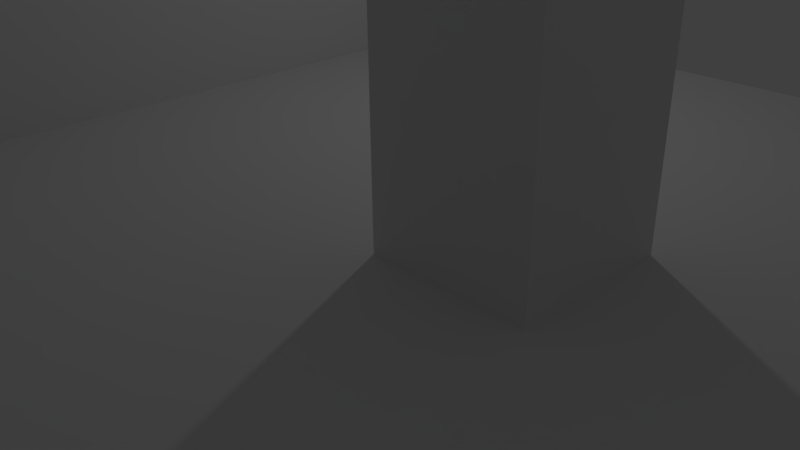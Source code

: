 # Source: Corner_1exit_column.blend  (saved by Blender 2.77.0; exported with 4.5.12 LTS)
import bpy
from mathutils import Matrix  # noqa: F401  (used for matrix-valued properties, if any)

bpy.ops.wm.read_factory_settings(use_empty=True)
scene = bpy.context.scene
scene.name = 'Scene'

# ---- collections
col_collection_1 = bpy.data.collections.new('Collection 1'); scene.collection.children.link(col_collection_1)

# ---- materials (node trees are filled in below, after node groups)
mat_floor = bpy.data.materials.new('Floor')
mat_floor.alpha_threshold = 0.0
mat_floor.use_transparent_shadow = False
mat_floor.roughness = 0.5
mat_floor.specular_intensity = 0.0
mat_walls = bpy.data.materials.new('Walls')
mat_walls.alpha_threshold = 0.0
mat_walls.use_transparent_shadow = False
mat_walls.roughness = 0.5
mat_walls.specular_intensity = 0.3

# ---- material node trees

# ---- world
world_world = bpy.data.worlds.new('World'); scene.world = world_world
world_world.color = (0.05088, 0.05088, 0.05088)
world_world.use_sun_shadow = False
world_world.sun_shadow_jitter_overblur = 0.0
world_world.cycles.sampling_method = 'MANUAL'

# ---- cameras
cam_camera = bpy.data.cameras.new('Camera')
cam_camera.clip_end = 100.0
cam_camera.lens = 35.0
cam_camera.sensor_width = 32.0
cam_camera.sensor_height = 18.0
cam_camera.ortho_scale = 7.314
cam_camera.dof.focus_distance = 0.0
cam_camera.dof.aperture_fstop = 128.0

# ---- lights
light_lamp = bpy.data.lights.new('Lamp', 'POINT')
light_lamp.transmission_factor = 0.0
light_lamp.cutoff_distance = 30.0
light_lamp.energy = 100.0
light_lamp.shadow_buffer_clip_start = 1.001
light_lamp.shadow_soft_size = 0.1
light_lamp.shadow_maximum_resolution = 0.006
light_lamp.use_absolute_resolution = True

# ---- meshes
me_plane = bpy.data.meshes.new('Plane')
me_plane.from_pydata([(-10.0, -10.0, 0.0), (10.0, -10.0, 0.0), (-10.0, 10.0, 0.0), (10.0, 10.0, 0.0), (-10.0, 7.5, 0.0), (-10.0, 5.0, 0.0), (-10.0, 2.5, 0.0), (-10.0, 0.0, 0.0), (-10.0, -2.5, 0.0), (-10.0, -5.0, 0.0), (-10.0, -7.5, 0.0), (-7.5, -10.0, 0.0), (-5.0, -10.0, 0.0), (-2.5, -10.0, 0.0), (0.0, -10.0, 0.0), (2.5, -10.0, 0.0), (5.0, -10.0, 0.0), (7.5, -10.0, 0.0), (0.0, 10.0, 0.0), (-7.5, 10.0, 0.0), (-7.5, -5.0, 0.0), (-7.5, -2.5, 0.0), (-7.5, 0.0, 0.0), (-7.5, 2.5, 0.0), (-7.5, 5.0, 0.0), (-7.5, 7.5, 0.0), (-5.0, -7.5, 0.0), (-5.0, -5.0, 0.0), (-2.5, -7.5, 0.0), (0.0, -7.5, 0.0), (0.0, -5.0, 0.0), (0.0, -2.5, 0.0), (0.0, 0.0, 0.0), (0.0, 2.5, 0.0), (0.0, 5.0, 0.0), (0.0, 7.5, 0.0), (2.5, -7.5, 0.0), (2.5, 0.0, 0.0), (2.5, 2.5, 0.0), (5.0, -7.5, 0.0), (7.5, -7.5, 0.0), (-10.0, -7.5, 6.0), (-10.0, -10.0, 6.0), (-7.5, 10.0, 6.0), (-10.0, 10.0, 6.0), (-10.0, 7.5, 6.0), (-10.0, 5.0, 6.0), (-10.0, 2.5, 6.0), (-10.0, 0.0, 6.0), (-10.0, -2.5, 6.0), (-10.0, -5.0, 6.0), (-7.5, -10.0, 6.0), (-5.0, -10.0, 6.0), (-2.5, -10.0, 6.0), (0.0, -10.0, 6.0), (2.5, -10.0, 6.0), (5.0, -10.0, 6.0), (7.5, -10.0, 6.0), (-7.5, 7.5, 6.0), (-7.5, -7.5, 6.0), (-7.5, -5.0, 6.0), (-7.5, -2.5, 6.0), (-7.5, 0.0, 6.0), (-7.5, 2.5, 6.0), (-7.5, 5.0, 6.0), (-5.0, -7.5, 6.0), (-5.0, -5.0, 6.0), (-2.5, -7.5, 6.0), (0.0, -7.5, 6.0), (0.0, 0.0, 6.0), (0.0, 2.5, 6.0), (2.5, -7.5, 6.0), (2.5, 0.0, 6.0), (2.5, 2.5, 6.0), (5.0, -7.5, 6.0), (7.5, -7.5, 6.0)], [], [(37, 38, 73, 72), (18, 19, 25, 24, 23, 22, 21, 20, 27, 26, 28, 29, 30, 31, 32, 33, 34, 35), (26, 27, 66, 65), (29, 28, 67, 68), (14, 15, 55, 54), (13, 14, 54, 53), (17, 40, 75, 57), (10, 0, 42, 41), (12, 13, 53, 52), (38, 33, 70, 73), (24, 25, 58, 64), (11, 12, 52, 51), (32, 37, 72, 69), (23, 24, 64, 63), (0, 11, 51, 42), (22, 23, 63, 62), (3, 18, 35, 34, 33, 38, 37, 32, 31, 30, 29, 36, 39, 40, 17, 1), (9, 10, 41, 50), (45, 58, 43, 44), (42, 51, 59, 41), (41, 59, 60, 50), (50, 60, 61, 49), (49, 61, 62, 48), (48, 62, 63, 47), (47, 63, 64, 46), (46, 64, 58, 45), (51, 52, 65, 59), (59, 65, 66, 60), (52, 53, 67, 65), (53, 54, 68, 67), (54, 55, 71, 68), (69, 72, 73, 70), (55, 56, 74, 71), (56, 57, 75, 74), (27, 20, 60, 66), (39, 36, 71, 74), (15, 16, 56, 55), (19, 2, 44, 43), (16, 17, 57, 56), (2, 4, 45, 44), (4, 5, 46, 45), (25, 19, 43, 58), (5, 6, 47, 46), (6, 7, 48, 47), (33, 32, 69, 70), (7, 8, 49, 48), (28, 26, 65, 67), (20, 21, 61, 60), (36, 29, 68, 71), (8, 9, 50, 49), (21, 22, 62, 61), (40, 39, 74, 75)])
me_plane.polygons.foreach_set('material_index', [1, 0, 1, 1, 1, 1, 1, 1, 1, 1, 1, 1, 1, 1, 1, 1, 0, 1, 0, 0, 0, 0, 0, 0, 0, 0, 0, 0, 0, 0, 0, 0, 0, 0, 1, 1, 1, 1, 1, 1, 1, 1, 1, 1, 1, 1, 1, 1, 1, 1, 1, 1])
_uv = me_plane.uv_layers.new(name='UVMap')
_uv.uv.foreach_set('vector', [0.0, 0.0, 1.0, 0.0, 1.0, 1.0, 0.0, 1.0, 0.5794, 0.05023, 1.0, 0.08749, 0.9784, 0.2256, 0.9577, 0.3583, 0.9378, 0.4859, 0.9186, 0.6086, 0.9001, 0.7268, 0.8823, 0.8407, 0.7577, 0.8307, 0.7428, 0.9408, 0.6201, 0.9311, 0.497, 0.9214, 0.5075, 0.8107, 0.5183, 0.6957, 0.5296, 0.5765, 0.5414, 0.4526, 0.5535, 0.3237, 0.5662, 0.1897, 0.0, 0.0, 1.0, 0.0, 1.0, 1.0, 0.0, 1.0, 0.0, 0.0, 1.0, 0.0, 1.0, 1.0, 0.0, 1.0, 0.0, 0.0, 1.0, 0.0, 1.0, 1.0, 0.0, 1.0, 0.0, 0.0, 1.0, 0.0, 1.0, 1.0, 0.0, 1.0, 0.0, 0.0, 1.0, 0.0, 1.0, 1.0, 0.0, 1.0, 0.0, 0.0, 1.0, 0.0, 1.0, 1.0, 0.0, 1.0, 0.0, 0.0, 1.0, 0.0, 1.0, 1.0, 0.0, 1.0, 0.0, 0.0, 1.0, 0.0, 1.0, 1.0, 0.0, 1.0, 0.0, 0.0, 1.0, 0.0, 1.0, 1.0, 0.0, 1.0, 0.0, 0.0, 1.0, 0.0, 1.0, 1.0, 0.0, 1.0, 0.0, 0.0, 1.0, 0.0, 1.0, 1.0, 0.0, 1.0, 0.0, 0.0, 1.0, 0.0, 1.0, 1.0, 0.0, 1.0, 0.0, 0.0, 1.0, 0.0, 1.0, 1.0, 0.0, 1.0, 0.0, 0.0, 1.0, 0.0, 1.0, 1.0, 0.0, 1.0, 0.01244, 0.0, 0.5794, 0.05023, 0.5662, 0.1897, 0.5535, 0.3237, 0.5414, 0.4526, 0.4084, 0.4414, 0.3992, 0.5657, 0.5296, 0.5765, 0.5183, 0.6957, 0.5075, 0.8107, 0.497, 0.9214, 0.3736, 0.9117, 0.2499, 0.902, 0.1258, 0.8922, 0.1222, 1.0, 0.0, 0.9905, 0.0, 0.0, 1.0, 0.0, 1.0, 1.0, 0.0, 1.0, 0.0, 0.0, 0.0, 0.0, 0.0, 0.0, 0.0, 0.0, 0.0, 0.0, 0.0, 0.0, 0.0, 0.0, 0.0, 0.0, 0.0, 0.0, 0.0, 0.0, 0.0, 0.0, 0.0, 0.0, 0.0, 0.0, 0.0, 0.0, 0.0, 0.0, 0.0, 0.0, 0.0, 0.0, 0.0, 0.0, 0.0, 0.0, 0.0, 0.0, 0.0, 0.0, 0.0, 0.0, 0.0, 0.0, 0.0, 0.0, 0.0, 0.0, 0.0, 0.0, 0.0, 0.0, 0.0, 0.0, 0.0, 0.0, 0.0, 0.0, 0.0, 0.0, 0.0, 0.0, 0.0, 0.0, 0.0, 0.0, 0.0, 0.0, 0.0, 0.0, 0.0, 0.0, 0.0, 0.0, 0.0, 0.0, 0.0, 0.0, 0.0, 0.0, 0.0, 0.0, 0.0, 0.0, 0.0, 0.0, 0.0, 0.0, 0.0, 0.0, 0.0, 0.0, 0.0, 0.0, 0.0, 0.0, 0.0, 0.0, 0.0, 0.0, 0.0, 0.0, 0.0, 0.0, 0.0, 0.0, 0.0, 0.0, 0.0, 0.0, 0.0, 0.0, 0.0, 0.0, 0.0, 0.0, 0.0, 0.0, 0.0, 0.0, 0.0, 0.0, 0.0, 0.0, 0.0, 0.0, 0.0, 0.0, 1.0, 0.0, 1.0, 1.0, 0.0, 1.0, 0.0, 0.0, 1.0, 0.0, 1.0, 1.0, 0.0, 1.0, 0.0, 0.0, 1.0, 0.0, 1.0, 1.0, 0.0, 1.0, 0.0, 0.0, 1.0, 0.0, 1.0, 1.0, 0.0, 1.0, 0.0, 0.0, 1.0, 0.0, 1.0, 1.0, 0.0, 1.0, 0.0, 0.0, 1.0, 0.0, 1.0, 1.0, 0.0, 1.0, 0.0, 0.0, 1.0, 0.0, 1.0, 1.0, 0.0, 1.0, 0.0, 0.0, 1.0, 0.0, 1.0, 1.0, 0.0, 1.0, 0.0, 0.0, 1.0, 0.0, 1.0, 1.0, 0.0, 1.0, 0.0, 0.0, 1.0, 0.0, 1.0, 1.0, 0.0, 1.0, 0.0, 0.0, 1.0, 0.0, 1.0, 1.0, 0.0, 1.0, 0.0, 0.0, 1.0, 0.0, 1.0, 1.0, 0.0, 1.0, 0.0, 0.0, 1.0, 0.0, 1.0, 1.0, 0.0, 1.0, 0.0, 0.0, 1.0, 0.0, 1.0, 1.0, 0.0, 1.0, 0.0, 0.0, 1.0, 0.0, 1.0, 1.0, 0.0, 1.0, 0.0, 0.0, 1.0, 0.0, 1.0, 1.0, 0.0, 1.0, 0.0, 0.0, 1.0, 0.0, 1.0, 1.0, 0.0, 1.0, 0.0, 0.0, 1.0, 0.0, 1.0, 1.0, 0.0, 1.0])
me_plane.materials.append(mat_floor)
me_plane.materials.append(mat_walls)
me_plane.use_remesh_preserve_volume = False
me_plane.use_remesh_preserve_attributes = False
me_plane.use_mirror_vertex_groups = False
me_plane.update()

# ---- objects
ob_plane = bpy.data.objects.new('Plane', me_plane)
ob_lamp = bpy.data.objects.new('Lamp', light_lamp)
ob_camera = bpy.data.objects.new('Camera', cam_camera)

# ---- transforms, parenting, visibility, modifiers, constraints
ob_plane.location = (0.0, 0.0, 0.0)
ob_plane.lineart.crease_threshold = 0.0
ob_lamp.location = (-2.0, 5.06, 7.453)
ob_lamp.rotation_euler = (0.6503, 0.05522, 1.866)
ob_lamp.lock_rotations_4d = False
ob_lamp.empty_display_type = 'ARROWS'
ob_lamp.color = (0.0, 0.0, 0.0, 0.0)
ob_lamp.lineart.crease_threshold = 0.0
ob_camera.location = (7.481, -6.508, 5.344)
ob_camera.rotation_euler = (1.109, 0.01082, 0.8149)
ob_camera.lock_rotations_4d = False
ob_camera.empty_display_type = 'ARROWS'
ob_camera.color = (0.0, 0.0, 0.0, 0.0)
ob_camera.display_type = 'WIRE'
ob_camera.lineart.crease_threshold = 0.0

# ---- collection membership
col_collection_1.objects.link(ob_plane)
col_collection_1.objects.link(ob_lamp)
col_collection_1.objects.link(ob_camera)

# ---- scene / render settings (as saved in the file)
scene.camera = ob_camera
scene.frame_start = 1; scene.frame_end = 250; scene.frame_set(1)
scene.render.engine = 'BLENDER_EEVEE_NEXT'
scene.render.resolution_percentage = 50
scene.render.dither_intensity = 0.0
scene.cycles.use_denoising = False
scene.cycles.samples = 128
scene.cycles.sampling_pattern = 'TABULATED_SOBOL'
scene.cycles.light_sampling_threshold = 0.0
scene.cycles.use_adaptive_sampling = False
scene.cycles.use_light_tree = False
scene.cycles.blur_glossy = 0.0
scene.cycles.sample_clamp_indirect = 0.0
scene.view_settings.view_transform = 'Standard'
bpy.context.view_layer.update()
